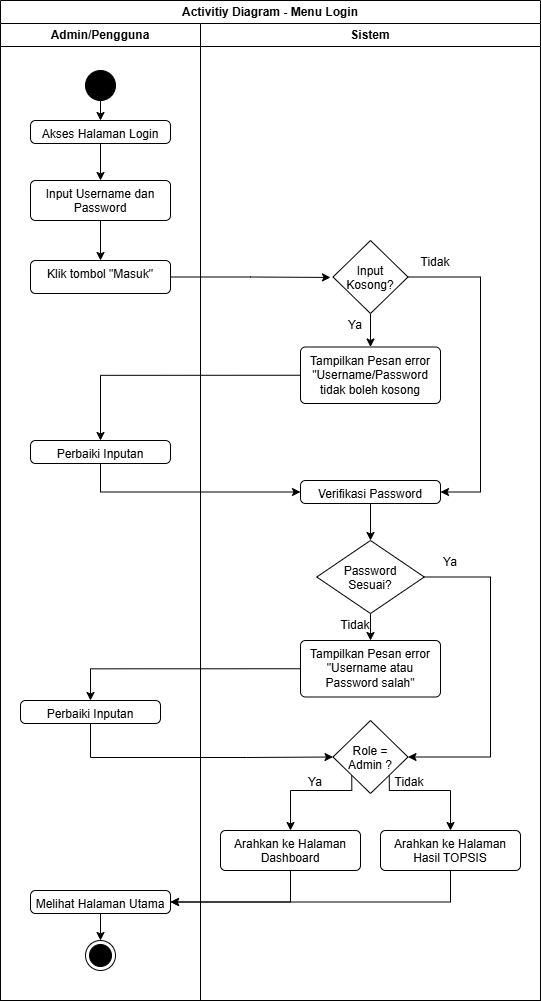

The diagram above was exported from draw.io. Its source (the exported page's mxGraphModel, read from the mxfile embedded in the PNG):
<mxGraphModel dx="1688" dy="937" grid="1" gridSize="10" guides="1" tooltips="1" connect="1" arrows="1" fold="1" page="1" pageScale="1" pageWidth="3300" pageHeight="4681" math="0" shadow="0">
  <root>
    <mxCell id="0" />
    <mxCell id="1" parent="0" />
    <mxCell id="Q5qKHiH0h_60GT65HzUo-4" parent="1" style="swimlane;whiteSpace=wrap;html=1;" value="Activitiy Diagram - Menu Login" vertex="1">
      <mxGeometry height="1000" width="540" x="220" y="190" as="geometry" />
    </mxCell>
    <mxCell id="Q5qKHiH0h_60GT65HzUo-6" parent="Q5qKHiH0h_60GT65HzUo-4" style="swimlane;whiteSpace=wrap;html=1;startSize=23;" value="Admin/Pengguna" vertex="1">
      <mxGeometry height="977" width="200" y="23" as="geometry" />
    </mxCell>
    <mxCell id="Q5qKHiH0h_60GT65HzUo-28" edge="1" parent="Q5qKHiH0h_60GT65HzUo-6" source="Q5qKHiH0h_60GT65HzUo-8" style="edgeStyle=orthogonalEdgeStyle;rounded=0;orthogonalLoop=1;jettySize=auto;html=1;exitX=0.5;exitY=1;exitDx=0;exitDy=0;entryX=0.5;entryY=0;entryDx=0;entryDy=0;" target="Q5qKHiH0h_60GT65HzUo-9">
      <mxGeometry relative="1" as="geometry" />
    </mxCell>
    <mxCell id="Q5qKHiH0h_60GT65HzUo-8" parent="Q5qKHiH0h_60GT65HzUo-6" style="ellipse;fillColor=strokeColor;html=1;" value="" vertex="1">
      <mxGeometry height="30" width="30" x="85" y="47" as="geometry" />
    </mxCell>
    <mxCell id="Q5qKHiH0h_60GT65HzUo-29" edge="1" parent="Q5qKHiH0h_60GT65HzUo-6" source="Q5qKHiH0h_60GT65HzUo-9" style="edgeStyle=orthogonalEdgeStyle;rounded=0;orthogonalLoop=1;jettySize=auto;html=1;exitX=0.5;exitY=1;exitDx=0;exitDy=0;entryX=0.5;entryY=0;entryDx=0;entryDy=0;" target="Q5qKHiH0h_60GT65HzUo-11">
      <mxGeometry relative="1" as="geometry" />
    </mxCell>
    <mxCell id="Q5qKHiH0h_60GT65HzUo-9" parent="Q5qKHiH0h_60GT65HzUo-6" style="html=1;align=center;verticalAlign=top;rounded=1;absoluteArcSize=1;arcSize=10;dashed=0;whiteSpace=wrap;" value="Akses Halaman Login" vertex="1">
      <mxGeometry height="23" width="140" x="30" y="97" as="geometry" />
    </mxCell>
    <mxCell id="Q5qKHiH0h_60GT65HzUo-31" edge="1" parent="Q5qKHiH0h_60GT65HzUo-6" source="Q5qKHiH0h_60GT65HzUo-10" style="edgeStyle=orthogonalEdgeStyle;rounded=0;orthogonalLoop=1;jettySize=auto;html=1;exitX=1;exitY=0.5;exitDx=0;exitDy=0;">
      <mxGeometry relative="1" as="geometry">
        <mxPoint x="329.9999999999998" y="253.94736842105272" as="targetPoint" />
      </mxGeometry>
    </mxCell>
    <mxCell id="Q5qKHiH0h_60GT65HzUo-10" parent="Q5qKHiH0h_60GT65HzUo-6" style="html=1;align=center;verticalAlign=top;rounded=1;absoluteArcSize=1;arcSize=10;dashed=0;whiteSpace=wrap;" value="Klik tombol &quot;Masuk&quot;" vertex="1">
      <mxGeometry height="33" width="140" x="30" y="237" as="geometry" />
    </mxCell>
    <mxCell id="Q5qKHiH0h_60GT65HzUo-30" edge="1" parent="Q5qKHiH0h_60GT65HzUo-6" source="Q5qKHiH0h_60GT65HzUo-11" style="edgeStyle=orthogonalEdgeStyle;rounded=0;orthogonalLoop=1;jettySize=auto;html=1;exitX=0.5;exitY=1;exitDx=0;exitDy=0;entryX=0.5;entryY=0;entryDx=0;entryDy=0;" target="Q5qKHiH0h_60GT65HzUo-10">
      <mxGeometry relative="1" as="geometry" />
    </mxCell>
    <mxCell id="Q5qKHiH0h_60GT65HzUo-11" parent="Q5qKHiH0h_60GT65HzUo-6" style="html=1;align=center;verticalAlign=top;rounded=1;absoluteArcSize=1;arcSize=10;dashed=0;whiteSpace=wrap;" value="Input Username dan Password" vertex="1">
      <mxGeometry height="40" width="140" x="30" y="157" as="geometry" />
    </mxCell>
    <mxCell id="Q5qKHiH0h_60GT65HzUo-14" parent="Q5qKHiH0h_60GT65HzUo-6" style="html=1;align=center;verticalAlign=top;rounded=1;absoluteArcSize=1;arcSize=10;dashed=0;whiteSpace=wrap;" value="Perbaiki Inputan" vertex="1">
      <mxGeometry height="23" width="140" x="30" y="417" as="geometry" />
    </mxCell>
    <mxCell id="Q5qKHiH0h_60GT65HzUo-48" edge="1" parent="Q5qKHiH0h_60GT65HzUo-6" source="Q5qKHiH0h_60GT65HzUo-19" style="edgeStyle=orthogonalEdgeStyle;rounded=0;orthogonalLoop=1;jettySize=auto;html=1;exitX=0.5;exitY=1;exitDx=0;exitDy=0;entryX=0.5;entryY=0;entryDx=0;entryDy=0;" target="Q5qKHiH0h_60GT65HzUo-20">
      <mxGeometry relative="1" as="geometry" />
    </mxCell>
    <mxCell id="Q5qKHiH0h_60GT65HzUo-19" parent="Q5qKHiH0h_60GT65HzUo-6" style="html=1;align=center;verticalAlign=top;rounded=1;absoluteArcSize=1;arcSize=10;dashed=0;whiteSpace=wrap;" value="Melihat Halaman Utama" vertex="1">
      <mxGeometry height="23" width="140" x="30" y="867" as="geometry" />
    </mxCell>
    <mxCell id="Q5qKHiH0h_60GT65HzUo-20" parent="Q5qKHiH0h_60GT65HzUo-6" style="ellipse;html=1;shape=endState;fillColor=strokeColor;" value="" vertex="1">
      <mxGeometry height="30" width="30" x="85" y="917" as="geometry" />
    </mxCell>
    <mxCell id="Q5qKHiH0h_60GT65HzUo-21" parent="Q5qKHiH0h_60GT65HzUo-6" style="html=1;align=center;verticalAlign=top;rounded=1;absoluteArcSize=1;arcSize=10;dashed=0;whiteSpace=wrap;" value="Perbaiki Inputan" vertex="1">
      <mxGeometry height="23" width="140" x="20" y="677" as="geometry" />
    </mxCell>
    <mxCell id="Q5qKHiH0h_60GT65HzUo-7" parent="Q5qKHiH0h_60GT65HzUo-4" style="swimlane;whiteSpace=wrap;html=1;startSize=23;" value="Sistem" vertex="1">
      <mxGeometry height="977" width="340" x="200" y="23" as="geometry" />
    </mxCell>
    <mxCell id="Q5qKHiH0h_60GT65HzUo-32" edge="1" parent="Q5qKHiH0h_60GT65HzUo-7" source="Q5qKHiH0h_60GT65HzUo-12" style="edgeStyle=orthogonalEdgeStyle;rounded=0;orthogonalLoop=1;jettySize=auto;html=1;exitX=0.5;exitY=1;exitDx=0;exitDy=0;entryX=0.5;entryY=0;entryDx=0;entryDy=0;" target="Q5qKHiH0h_60GT65HzUo-13">
      <mxGeometry relative="1" as="geometry" />
    </mxCell>
    <mxCell id="Q5qKHiH0h_60GT65HzUo-34" edge="1" parent="Q5qKHiH0h_60GT65HzUo-7" source="Q5qKHiH0h_60GT65HzUo-12" style="edgeStyle=orthogonalEdgeStyle;rounded=0;orthogonalLoop=1;jettySize=auto;html=1;exitX=1;exitY=0.5;exitDx=0;exitDy=0;entryX=1;entryY=0.5;entryDx=0;entryDy=0;" target="Q5qKHiH0h_60GT65HzUo-23">
      <mxGeometry relative="1" as="geometry">
        <Array as="points">
          <mxPoint x="280" y="254" />
          <mxPoint x="280" y="469" />
        </Array>
      </mxGeometry>
    </mxCell>
    <mxCell id="Q5qKHiH0h_60GT65HzUo-12" parent="Q5qKHiH0h_60GT65HzUo-7" style="rhombus;" value="Input&#10;Kosong?" vertex="1">
      <mxGeometry height="73" width="75" x="132.5" y="217" as="geometry" />
    </mxCell>
    <mxCell id="Q5qKHiH0h_60GT65HzUo-13" parent="Q5qKHiH0h_60GT65HzUo-7" style="html=1;align=center;verticalAlign=top;rounded=1;absoluteArcSize=1;arcSize=10;dashed=0;whiteSpace=wrap;" value="Tampilkan Pesan error&lt;div&gt;&quot;Username/Password tidak boleh kosong&lt;/div&gt;" vertex="1">
      <mxGeometry height="56.5" width="140" x="100" y="323.5" as="geometry" />
    </mxCell>
    <mxCell id="Q5qKHiH0h_60GT65HzUo-43" edge="1" parent="Q5qKHiH0h_60GT65HzUo-7" source="Q5qKHiH0h_60GT65HzUo-16" style="edgeStyle=orthogonalEdgeStyle;rounded=0;orthogonalLoop=1;jettySize=auto;html=1;exitX=0;exitY=1;exitDx=0;exitDy=0;entryX=0.5;entryY=0;entryDx=0;entryDy=0;" target="Q5qKHiH0h_60GT65HzUo-17">
      <mxGeometry relative="1" as="geometry">
        <Array as="points">
          <mxPoint x="151" y="767" />
          <mxPoint x="90" y="767" />
        </Array>
      </mxGeometry>
    </mxCell>
    <mxCell id="Q5qKHiH0h_60GT65HzUo-46" edge="1" parent="Q5qKHiH0h_60GT65HzUo-7" source="Q5qKHiH0h_60GT65HzUo-16" style="edgeStyle=orthogonalEdgeStyle;rounded=0;orthogonalLoop=1;jettySize=auto;html=1;exitX=1;exitY=1;exitDx=0;exitDy=0;entryX=0.5;entryY=0;entryDx=0;entryDy=0;" target="Q5qKHiH0h_60GT65HzUo-18">
      <mxGeometry relative="1" as="geometry">
        <Array as="points">
          <mxPoint x="189" y="767" />
          <mxPoint x="250" y="767" />
        </Array>
      </mxGeometry>
    </mxCell>
    <mxCell id="Q5qKHiH0h_60GT65HzUo-16" parent="Q5qKHiH0h_60GT65HzUo-7" style="rhombus;" value="Role =&#10;Admin ?" vertex="1">
      <mxGeometry height="73" width="75" x="132.5" y="697" as="geometry" />
    </mxCell>
    <mxCell id="Q5qKHiH0h_60GT65HzUo-17" parent="Q5qKHiH0h_60GT65HzUo-7" style="html=1;align=center;verticalAlign=top;rounded=1;absoluteArcSize=1;arcSize=10;dashed=0;whiteSpace=wrap;" value="Arahkan ke Halaman Dashboard" vertex="1">
      <mxGeometry height="40" width="140" x="20" y="807" as="geometry" />
    </mxCell>
    <mxCell id="Q5qKHiH0h_60GT65HzUo-18" parent="Q5qKHiH0h_60GT65HzUo-7" style="html=1;align=center;verticalAlign=top;rounded=1;absoluteArcSize=1;arcSize=10;dashed=0;whiteSpace=wrap;" value="Arahkan ke Halaman Hasil TOPSIS" vertex="1">
      <mxGeometry height="40" width="140" x="180" y="807" as="geometry" />
    </mxCell>
    <mxCell id="Q5qKHiH0h_60GT65HzUo-38" edge="1" parent="Q5qKHiH0h_60GT65HzUo-7" source="Q5qKHiH0h_60GT65HzUo-23" style="edgeStyle=orthogonalEdgeStyle;rounded=0;orthogonalLoop=1;jettySize=auto;html=1;exitX=0.5;exitY=1;exitDx=0;exitDy=0;entryX=0.5;entryY=0;entryDx=0;entryDy=0;" target="Q5qKHiH0h_60GT65HzUo-26">
      <mxGeometry relative="1" as="geometry" />
    </mxCell>
    <mxCell id="Q5qKHiH0h_60GT65HzUo-23" parent="Q5qKHiH0h_60GT65HzUo-7" style="html=1;align=center;verticalAlign=top;rounded=1;absoluteArcSize=1;arcSize=10;dashed=0;whiteSpace=wrap;" value="Verifikasi Password" vertex="1">
      <mxGeometry height="23" width="140" x="100" y="457" as="geometry" />
    </mxCell>
    <mxCell id="Q5qKHiH0h_60GT65HzUo-39" edge="1" parent="Q5qKHiH0h_60GT65HzUo-7" source="Q5qKHiH0h_60GT65HzUo-26" style="edgeStyle=orthogonalEdgeStyle;rounded=0;orthogonalLoop=1;jettySize=auto;html=1;exitX=1;exitY=0.5;exitDx=0;exitDy=0;entryX=1;entryY=0.5;entryDx=0;entryDy=0;" target="Q5qKHiH0h_60GT65HzUo-16">
      <mxGeometry relative="1" as="geometry">
        <Array as="points">
          <mxPoint x="290" y="554" />
          <mxPoint x="290" y="734" />
        </Array>
      </mxGeometry>
    </mxCell>
    <mxCell id="Q5qKHiH0h_60GT65HzUo-40" edge="1" parent="Q5qKHiH0h_60GT65HzUo-7" source="Q5qKHiH0h_60GT65HzUo-26" style="edgeStyle=orthogonalEdgeStyle;rounded=0;orthogonalLoop=1;jettySize=auto;html=1;exitX=0.5;exitY=1;exitDx=0;exitDy=0;entryX=0.5;entryY=0;entryDx=0;entryDy=0;" target="Q5qKHiH0h_60GT65HzUo-27">
      <mxGeometry relative="1" as="geometry" />
    </mxCell>
    <mxCell id="Q5qKHiH0h_60GT65HzUo-26" parent="Q5qKHiH0h_60GT65HzUo-7" style="rhombus;" value="Password&#10;Sesuai?" vertex="1">
      <mxGeometry height="73" width="107.5" x="116.25" y="517" as="geometry" />
    </mxCell>
    <mxCell id="Q5qKHiH0h_60GT65HzUo-27" parent="Q5qKHiH0h_60GT65HzUo-7" style="html=1;align=center;verticalAlign=top;rounded=1;absoluteArcSize=1;arcSize=10;dashed=0;whiteSpace=wrap;" value="Tampilkan Pesan error&lt;div&gt;&quot;Username atau Password salah&quot;&lt;/div&gt;" vertex="1">
      <mxGeometry height="56.5" width="140" x="100" y="617" as="geometry" />
    </mxCell>
    <mxCell id="Q5qKHiH0h_60GT65HzUo-33" parent="Q5qKHiH0h_60GT65HzUo-7" style="text;html=1;whiteSpace=wrap;strokeColor=none;fillColor=none;align=center;verticalAlign=middle;rounded=0;" value="Ya" vertex="1">
      <mxGeometry height="23" width="30" x="140" y="290" as="geometry" />
    </mxCell>
    <mxCell id="Q5qKHiH0h_60GT65HzUo-35" parent="Q5qKHiH0h_60GT65HzUo-7" style="text;html=1;whiteSpace=wrap;strokeColor=none;fillColor=none;align=center;verticalAlign=middle;rounded=0;" value="Tidak" vertex="1">
      <mxGeometry height="23" width="30" x="220" y="227" as="geometry" />
    </mxCell>
    <mxCell id="Q5qKHiH0h_60GT65HzUo-49" parent="Q5qKHiH0h_60GT65HzUo-7" style="text;html=1;whiteSpace=wrap;strokeColor=none;fillColor=none;align=center;verticalAlign=middle;rounded=0;" value="Tidak" vertex="1">
      <mxGeometry height="23" width="30" x="140" y="590" as="geometry" />
    </mxCell>
    <mxCell id="Q5qKHiH0h_60GT65HzUo-50" parent="Q5qKHiH0h_60GT65HzUo-7" style="text;html=1;whiteSpace=wrap;strokeColor=none;fillColor=none;align=center;verticalAlign=middle;rounded=0;" value="Tidak" vertex="1">
      <mxGeometry height="23" width="30" x="193.75" y="747" as="geometry" />
    </mxCell>
    <mxCell id="Q5qKHiH0h_60GT65HzUo-52" parent="Q5qKHiH0h_60GT65HzUo-7" style="text;html=1;whiteSpace=wrap;strokeColor=none;fillColor=none;align=center;verticalAlign=middle;rounded=0;" value="Ya" vertex="1">
      <mxGeometry height="23" width="30" x="235" y="527" as="geometry" />
    </mxCell>
    <mxCell id="Q5qKHiH0h_60GT65HzUo-54" parent="Q5qKHiH0h_60GT65HzUo-7" style="text;html=1;whiteSpace=wrap;strokeColor=none;fillColor=none;align=center;verticalAlign=middle;rounded=0;" value="Ya" vertex="1">
      <mxGeometry height="23" width="30" x="100" y="747" as="geometry" />
    </mxCell>
    <mxCell id="Q5qKHiH0h_60GT65HzUo-36" edge="1" parent="Q5qKHiH0h_60GT65HzUo-4" source="Q5qKHiH0h_60GT65HzUo-13" style="edgeStyle=orthogonalEdgeStyle;rounded=0;orthogonalLoop=1;jettySize=auto;html=1;exitX=0;exitY=0.5;exitDx=0;exitDy=0;entryX=0.5;entryY=0;entryDx=0;entryDy=0;" target="Q5qKHiH0h_60GT65HzUo-14">
      <mxGeometry relative="1" as="geometry" />
    </mxCell>
    <mxCell id="Q5qKHiH0h_60GT65HzUo-37" edge="1" parent="Q5qKHiH0h_60GT65HzUo-4" source="Q5qKHiH0h_60GT65HzUo-14" style="edgeStyle=orthogonalEdgeStyle;rounded=0;orthogonalLoop=1;jettySize=auto;html=1;exitX=0.5;exitY=1;exitDx=0;exitDy=0;entryX=0;entryY=0.5;entryDx=0;entryDy=0;" target="Q5qKHiH0h_60GT65HzUo-23">
      <mxGeometry relative="1" as="geometry" />
    </mxCell>
    <mxCell id="Q5qKHiH0h_60GT65HzUo-41" edge="1" parent="Q5qKHiH0h_60GT65HzUo-4" source="Q5qKHiH0h_60GT65HzUo-27" style="edgeStyle=orthogonalEdgeStyle;rounded=0;orthogonalLoop=1;jettySize=auto;html=1;exitX=0;exitY=0.5;exitDx=0;exitDy=0;entryX=0.5;entryY=0;entryDx=0;entryDy=0;" target="Q5qKHiH0h_60GT65HzUo-21">
      <mxGeometry relative="1" as="geometry" />
    </mxCell>
    <mxCell id="Q5qKHiH0h_60GT65HzUo-42" edge="1" parent="Q5qKHiH0h_60GT65HzUo-4" source="Q5qKHiH0h_60GT65HzUo-21" style="edgeStyle=orthogonalEdgeStyle;rounded=0;orthogonalLoop=1;jettySize=auto;html=1;exitX=0.5;exitY=1;exitDx=0;exitDy=0;entryX=0;entryY=0.5;entryDx=0;entryDy=0;" target="Q5qKHiH0h_60GT65HzUo-16">
      <mxGeometry relative="1" as="geometry">
        <Array as="points">
          <mxPoint x="90" y="757" />
          <mxPoint x="246" y="757" />
        </Array>
      </mxGeometry>
    </mxCell>
    <mxCell id="Q5qKHiH0h_60GT65HzUo-45" edge="1" parent="Q5qKHiH0h_60GT65HzUo-4" source="Q5qKHiH0h_60GT65HzUo-17" style="edgeStyle=orthogonalEdgeStyle;rounded=0;orthogonalLoop=1;jettySize=auto;html=1;exitX=0.5;exitY=1;exitDx=0;exitDy=0;entryX=1;entryY=0.5;entryDx=0;entryDy=0;" target="Q5qKHiH0h_60GT65HzUo-19">
      <mxGeometry relative="1" as="geometry" />
    </mxCell>
    <mxCell id="Q5qKHiH0h_60GT65HzUo-47" edge="1" parent="Q5qKHiH0h_60GT65HzUo-4" source="Q5qKHiH0h_60GT65HzUo-18" style="edgeStyle=orthogonalEdgeStyle;rounded=0;orthogonalLoop=1;jettySize=auto;html=1;exitX=0.5;exitY=1;exitDx=0;exitDy=0;entryX=1;entryY=0.5;entryDx=0;entryDy=0;" target="Q5qKHiH0h_60GT65HzUo-19">
      <mxGeometry relative="1" as="geometry" />
    </mxCell>
  </root>
</mxGraphModel>